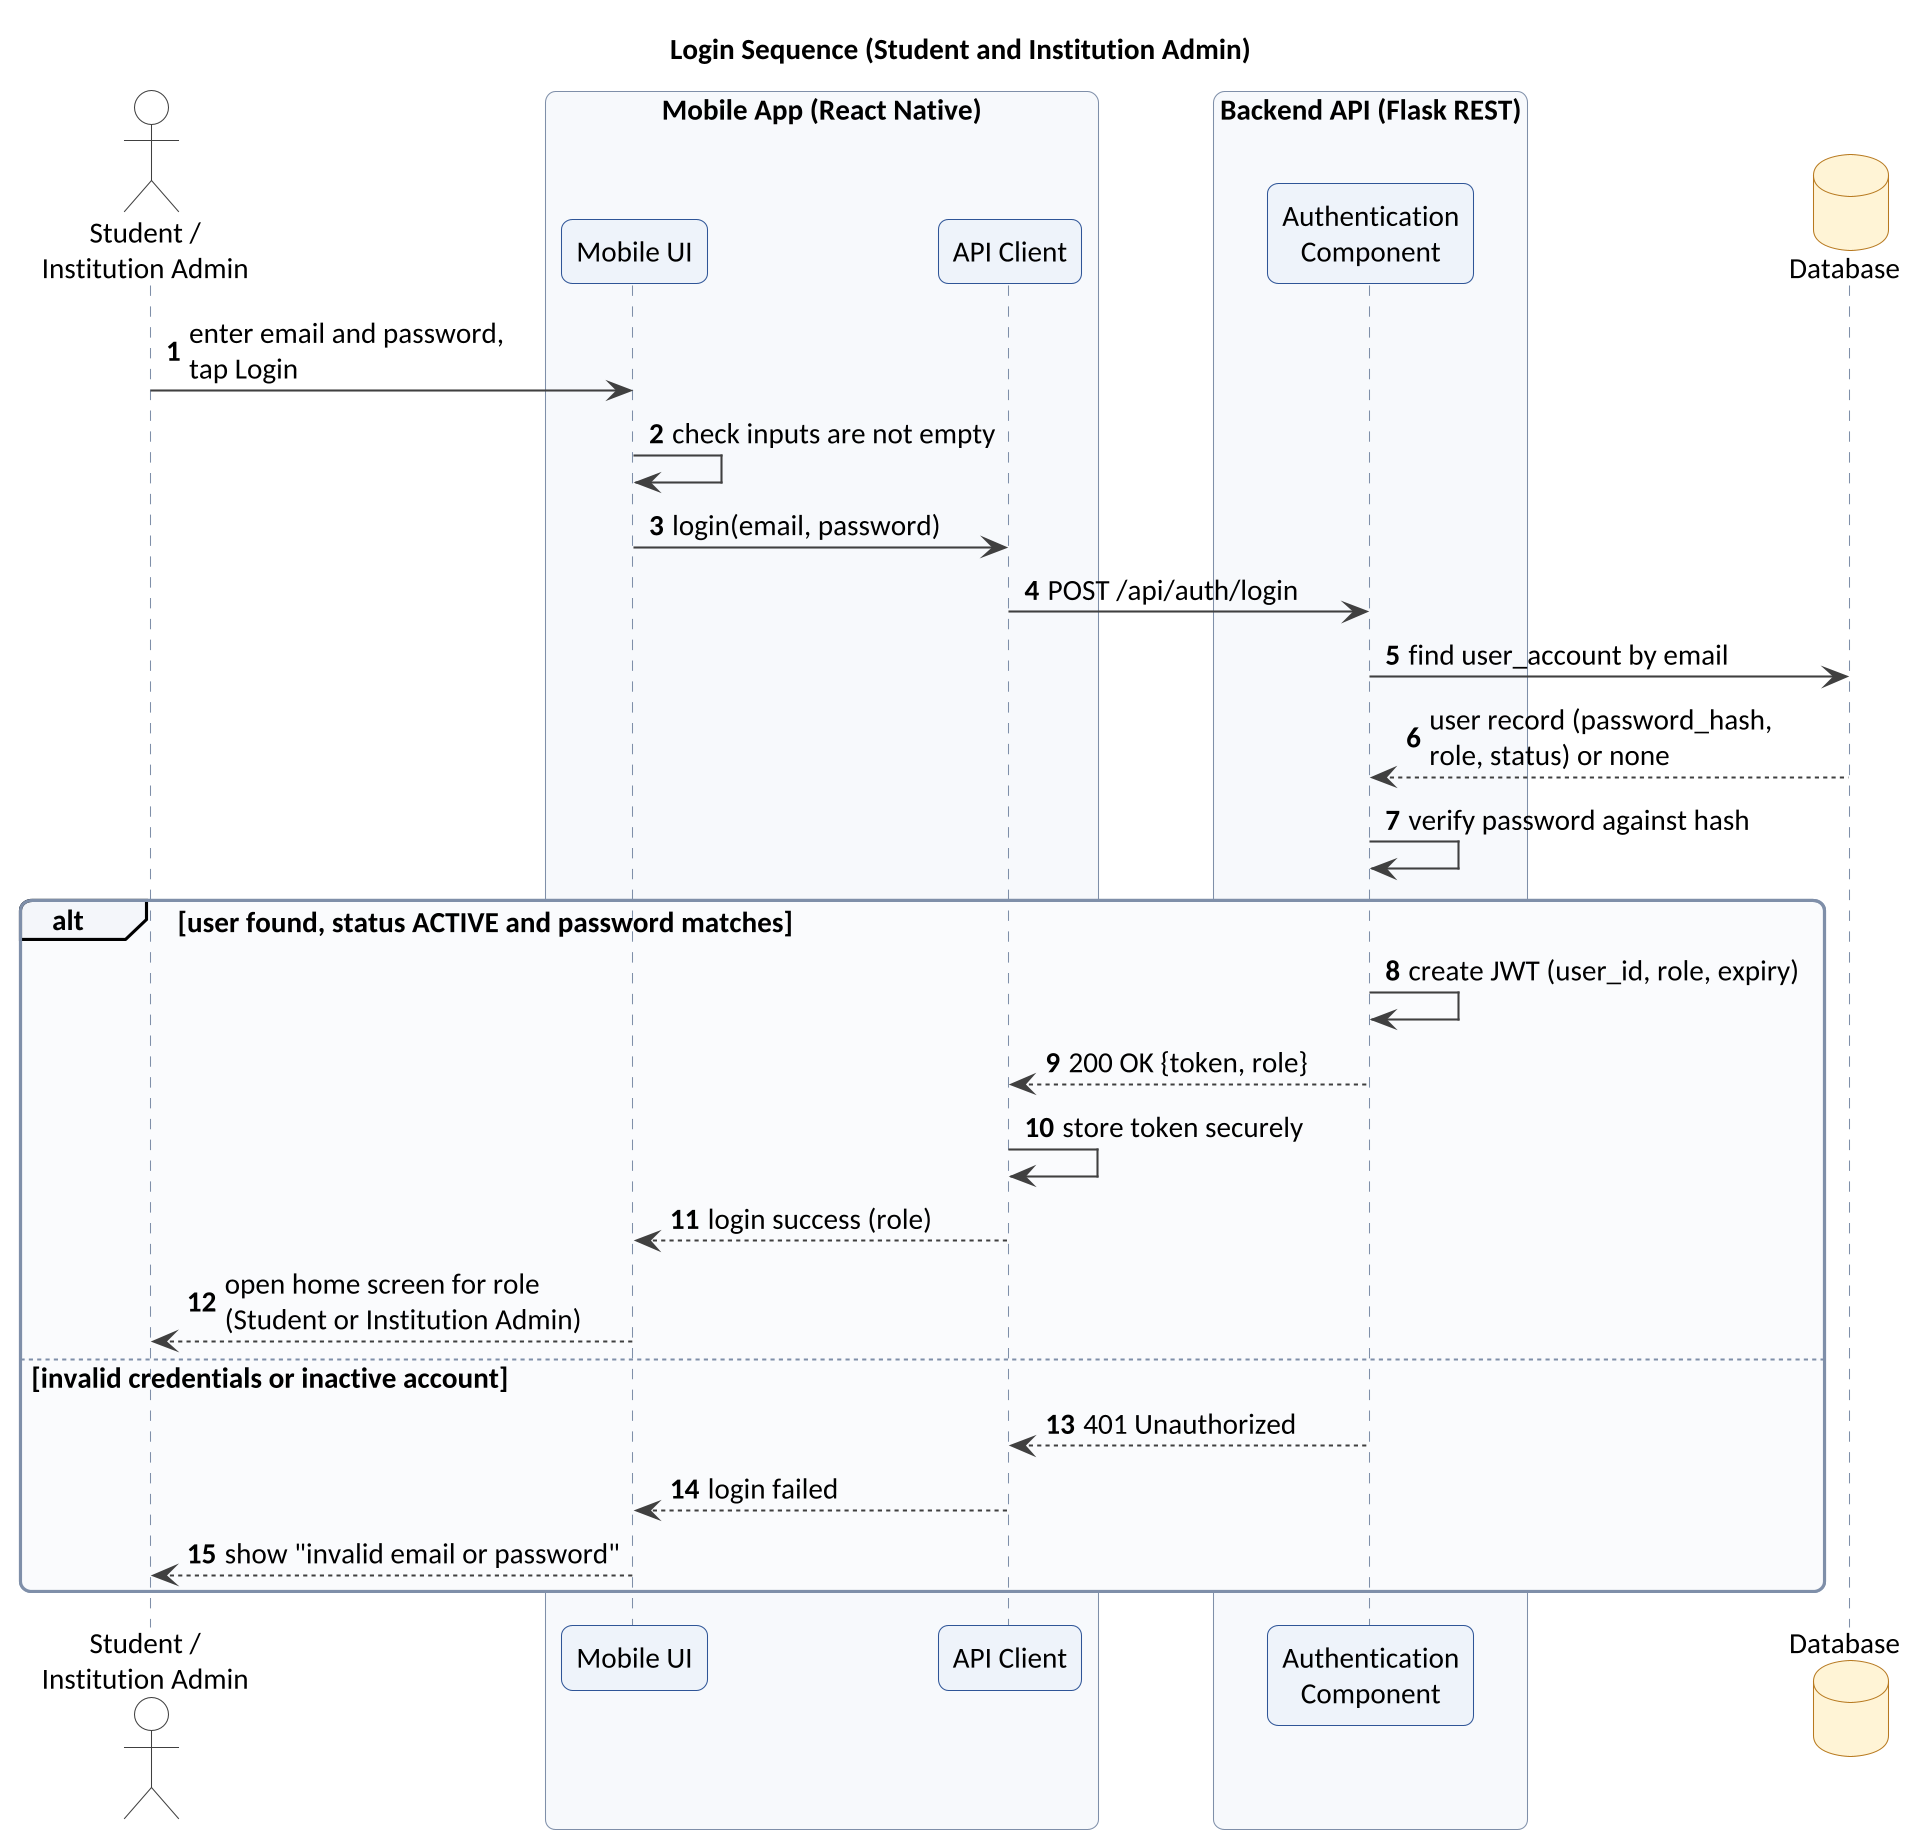

The diagram above was rendered by PlantUML. Its source (embedded in the PNG):
@startuml
!include style.puml
title Login Sequence (Student and Institution Admin)
skinparam defaultFontSize 14
skinparam ParticipantPadding 4
skinparam BoxPadding 4
skinparam MaxMessageSize 220
skinparam wrapMessageWidth 220
autonumber

actor "Student /\nInstitution Admin" as U
box "Mobile App (React Native)" #F7F9FC
  participant "Mobile UI" as UI
  participant "API Client" as API
end box
box "Backend API (Flask REST)" #F7F9FC
  participant "Authentication\nComponent" as AUTH
end box
database "Database" as DB

U -> UI : enter email and password,\ntap Login
UI -> UI : check inputs are not empty
UI -> API : login(email, password)
API -> AUTH : POST /api/auth/login
AUTH -> DB : find user_account by email
DB --> AUTH : user record (password_hash,\nrole, status) or none
AUTH -> AUTH : verify password against hash

alt user found, status ACTIVE and password matches
  AUTH -> AUTH : create JWT (user_id, role, expiry)
  AUTH --> API : 200 OK {token, role}
  API -> API : store token securely
  API --> UI : login success (role)
  UI --> U : open home screen for role\n(Student or Institution Admin)
else invalid credentials or inactive account
  AUTH --> API : 401 Unauthorized
  API --> UI : login failed
  UI --> U : show "invalid email or password"
end
@enduml